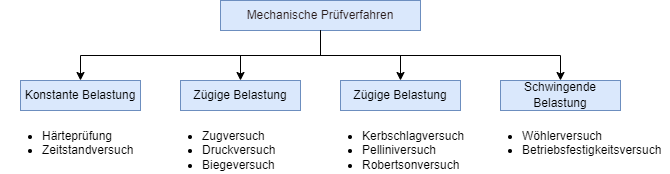

The diagram above was exported from draw.io. Its source (the exported page's mxGraphModel, read from the mxfile embedded in the PNG):
<mxGraphModel dx="1559" dy="1228" grid="1" gridSize="10" guides="1" tooltips="1" connect="1" arrows="1" fold="1" page="1" pageScale="1" pageWidth="827" pageHeight="1169" background="#ffffff" math="0" shadow="0">
  <root>
    <mxCell id="0" />
    <mxCell id="1" parent="0" />
    <mxCell id="1V1P1TKS4DIgdHkAkM1G-3" style="edgeStyle=orthogonalEdgeStyle;rounded=0;hachureGap=4;orthogonalLoop=1;jettySize=auto;html=1;exitX=0.5;exitY=1;exitDx=0;exitDy=0;entryX=0.5;entryY=0;entryDx=0;entryDy=0;fontFamily=Architects Daughter;fontSource=https%3A%2F%2Ffonts.googleapis.com%2Fcss%3Ffamily%3DArchitects%2BDaughter;strokeColor=#000000;" parent="1" source="1V1P1TKS4DIgdHkAkM1G-1" target="1V1P1TKS4DIgdHkAkM1G-2" edge="1">
      <mxGeometry relative="1" as="geometry" />
    </mxCell>
    <mxCell id="1V1P1TKS4DIgdHkAkM1G-1" value="&lt;font face=&quot;Helvetica&quot;&gt;Mechanische Prüfverfahren&lt;/font&gt;" style="rounded=0;whiteSpace=wrap;html=1;hachureGap=4;fontFamily=Architects Daughter;fontSource=https%3A%2F%2Ffonts.googleapis.com%2Fcss%3Ffamily%3DArchitects%2BDaughter;fillColor=#dae8fc;strokeColor=#6c8ebf;fontColor=#281a1a;align=center;" parent="1" vertex="1">
      <mxGeometry x="320" y="370" width="200" height="30" as="geometry" />
    </mxCell>
    <mxCell id="1V1P1TKS4DIgdHkAkM1G-2" value="&lt;font face=&quot;Helvetica&quot;&gt;Konstante Belastung&lt;/font&gt;" style="rounded=0;whiteSpace=wrap;html=1;hachureGap=4;fontFamily=Architects Daughter;fontSource=https%3A%2F%2Ffonts.googleapis.com%2Fcss%3Ffamily%3DArchitects%2BDaughter;fillColor=#dae8fc;strokeColor=#6c8ebf;fontColor=#000000;" parent="1" vertex="1">
      <mxGeometry x="120" y="450" width="120" height="30" as="geometry" />
    </mxCell>
    <mxCell id="1V1P1TKS4DIgdHkAkM1G-4" value="&lt;font face=&quot;Helvetica&quot;&gt;Zügige Belastung&lt;/font&gt;" style="rounded=0;whiteSpace=wrap;html=1;hachureGap=4;fontFamily=Architects Daughter;fontSource=https%3A%2F%2Ffonts.googleapis.com%2Fcss%3Ffamily%3DArchitects%2BDaughter;fillColor=#dae8fc;strokeColor=#6c8ebf;fontColor=#000000;align=center;" parent="1" vertex="1">
      <mxGeometry x="280" y="450" width="120" height="30" as="geometry" />
    </mxCell>
    <mxCell id="1V1P1TKS4DIgdHkAkM1G-5" value="&lt;font face=&quot;Helvetica&quot;&gt;Zügige Belastung&lt;/font&gt;" style="rounded=0;whiteSpace=wrap;html=1;hachureGap=4;fontFamily=Architects Daughter;fontSource=https%3A%2F%2Ffonts.googleapis.com%2Fcss%3Ffamily%3DArchitects%2BDaughter;fillColor=#dae8fc;strokeColor=#6c8ebf;fontColor=#000000;" parent="1" vertex="1">
      <mxGeometry x="440" y="450" width="120" height="30" as="geometry" />
    </mxCell>
    <mxCell id="1V1P1TKS4DIgdHkAkM1G-7" value="&lt;font face=&quot;Helvetica&quot;&gt;Schwingende Belastung&lt;/font&gt;" style="rounded=0;whiteSpace=wrap;html=1;hachureGap=4;fontFamily=Architects Daughter;fontSource=https%3A%2F%2Ffonts.googleapis.com%2Fcss%3Ffamily%3DArchitects%2BDaughter;fillColor=#dae8fc;strokeColor=#6c8ebf;fontColor=#000000;" parent="1" vertex="1">
      <mxGeometry x="600" y="450" width="120" height="30" as="geometry" />
    </mxCell>
    <mxCell id="1V1P1TKS4DIgdHkAkM1G-8" style="edgeStyle=orthogonalEdgeStyle;rounded=0;hachureGap=4;orthogonalLoop=1;jettySize=auto;html=1;exitX=0.5;exitY=1;exitDx=0;exitDy=0;entryX=0.5;entryY=0;entryDx=0;entryDy=0;fontFamily=Architects Daughter;fontSource=https://fonts.googleapis.com/css?family=Architects+Daughter;strokeColor=#000000;" parent="1" source="1V1P1TKS4DIgdHkAkM1G-1" target="1V1P1TKS4DIgdHkAkM1G-4" edge="1">
      <mxGeometry relative="1" as="geometry">
        <mxPoint x="410" y="540" as="sourcePoint" />
        <mxPoint x="170" y="590" as="targetPoint" />
      </mxGeometry>
    </mxCell>
    <mxCell id="1V1P1TKS4DIgdHkAkM1G-9" style="edgeStyle=orthogonalEdgeStyle;rounded=0;hachureGap=4;orthogonalLoop=1;jettySize=auto;html=1;exitX=0.5;exitY=1;exitDx=0;exitDy=0;fontFamily=Architects Daughter;fontSource=https://fonts.googleapis.com/css?family=Architects+Daughter;strokeColor=#000000;" parent="1" source="1V1P1TKS4DIgdHkAkM1G-1" target="1V1P1TKS4DIgdHkAkM1G-5" edge="1">
      <mxGeometry relative="1" as="geometry">
        <mxPoint x="430" y="410" as="sourcePoint" />
        <mxPoint x="190" y="460" as="targetPoint" />
      </mxGeometry>
    </mxCell>
    <mxCell id="1V1P1TKS4DIgdHkAkM1G-10" style="edgeStyle=orthogonalEdgeStyle;rounded=0;hachureGap=4;orthogonalLoop=1;jettySize=auto;html=1;entryX=0.5;entryY=0;entryDx=0;entryDy=0;fontFamily=Architects Daughter;fontSource=https://fonts.googleapis.com/css?family=Architects+Daughter;exitX=0.5;exitY=1;exitDx=0;exitDy=0;strokeColor=#000000;" parent="1" source="1V1P1TKS4DIgdHkAkM1G-1" target="1V1P1TKS4DIgdHkAkM1G-7" edge="1">
      <mxGeometry relative="1" as="geometry">
        <mxPoint x="420" y="560" as="sourcePoint" />
        <mxPoint x="200" y="470" as="targetPoint" />
      </mxGeometry>
    </mxCell>
    <mxCell id="6_amhD2f1rrk9YqDVzPu-6" value="&lt;ul&gt;&lt;li&gt;Härteprüfung&lt;/li&gt;&lt;li&gt;Zeitstandversuch&lt;/li&gt;&lt;/ul&gt;" style="text;strokeColor=none;fillColor=none;html=1;whiteSpace=wrap;verticalAlign=top;overflow=hidden;" parent="1" vertex="1">
      <mxGeometry x="100" y="480" width="150" height="60" as="geometry" />
    </mxCell>
    <mxCell id="6_amhD2f1rrk9YqDVzPu-10" value="&lt;ul&gt;&lt;li&gt;Zugversuch&lt;/li&gt;&lt;li&gt;Druckversuch&lt;/li&gt;&lt;li&gt;Biegeversuch&lt;/li&gt;&lt;li&gt;Torsionsversuch&lt;/li&gt;&lt;/ul&gt;" style="text;strokeColor=none;fillColor=none;html=1;whiteSpace=wrap;verticalAlign=top;overflow=hidden;" parent="1" vertex="1">
      <mxGeometry x="260" y="480" width="150" height="60" as="geometry" />
    </mxCell>
    <mxCell id="6_amhD2f1rrk9YqDVzPu-11" value="&lt;ul&gt;&lt;li&gt;Kerbschlagversuch&lt;/li&gt;&lt;li&gt;Pelliniversuch&lt;/li&gt;&lt;li&gt;Robertsonversuch&lt;/li&gt;&lt;/ul&gt;" style="text;strokeColor=none;fillColor=none;html=1;whiteSpace=wrap;verticalAlign=top;overflow=hidden;" parent="1" vertex="1">
      <mxGeometry x="420" y="480" width="150" height="60" as="geometry" />
    </mxCell>
    <mxCell id="6_amhD2f1rrk9YqDVzPu-12" value="&lt;ul&gt;&lt;li&gt;Wöhlerversuch&lt;/li&gt;&lt;li&gt;Betriebsfestigkeitsversuch&lt;/li&gt;&lt;/ul&gt;" style="text;strokeColor=none;fillColor=none;html=1;whiteSpace=wrap;verticalAlign=top;overflow=hidden;" parent="1" vertex="1">
      <mxGeometry x="580" y="480" width="190" height="60" as="geometry" />
    </mxCell>
  </root>
</mxGraphModel>